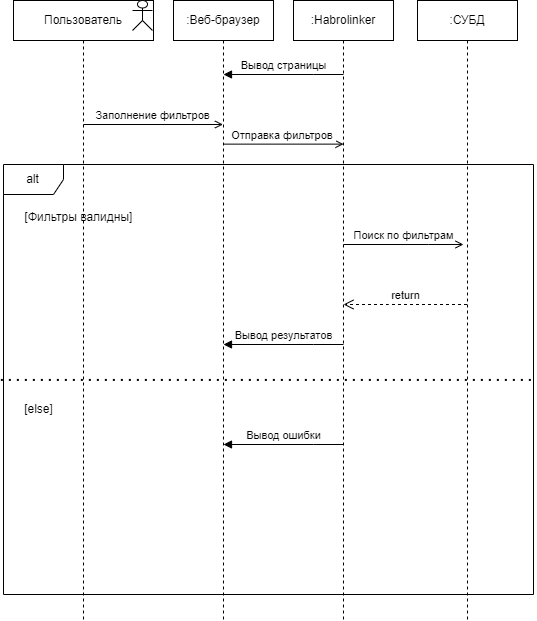

The diagram above was exported from draw.io. Its source (the exported page's mxGraphModel, read from the mxfile embedded in the PNG):
<mxGraphModel dx="1187" dy="647" grid="1" gridSize="10" guides="1" tooltips="1" connect="1" arrows="1" fold="1" page="1" pageScale="1" pageWidth="850" pageHeight="1100" math="0" shadow="0">
  <root>
    <mxCell id="0" />
    <mxCell id="1" parent="0" />
    <mxCell id="aM9ryv3xv72pqoxQDRHE-1" value=":Habrolinker" style="shape=umlLifeline;perimeter=lifelinePerimeter;whiteSpace=wrap;html=1;container=0;dropTarget=0;collapsible=0;recursiveResize=0;outlineConnect=0;portConstraint=eastwest;newEdgeStyle={&quot;edgeStyle&quot;:&quot;elbowEdgeStyle&quot;,&quot;elbow&quot;:&quot;vertical&quot;,&quot;curved&quot;:0,&quot;rounded&quot;:0};" parent="1" vertex="1">
      <mxGeometry x="330" y="30" width="100" height="620" as="geometry" />
    </mxCell>
    <mxCell id="aM9ryv3xv72pqoxQDRHE-5" value=":СУБД" style="shape=umlLifeline;perimeter=lifelinePerimeter;whiteSpace=wrap;html=1;container=0;dropTarget=0;collapsible=0;recursiveResize=0;outlineConnect=0;portConstraint=eastwest;newEdgeStyle={&quot;edgeStyle&quot;:&quot;elbowEdgeStyle&quot;,&quot;elbow&quot;:&quot;vertical&quot;,&quot;curved&quot;:0,&quot;rounded&quot;:0};" parent="1" vertex="1">
      <mxGeometry x="454" y="30" width="100" height="620" as="geometry" />
    </mxCell>
    <mxCell id="aM9ryv3xv72pqoxQDRHE-7" value="Заполнение фильтров" style="html=1;verticalAlign=bottom;endArrow=open;edgeStyle=elbowEdgeStyle;elbow=vertical;curved=0;rounded=0;endFill=0;" parent="1" edge="1">
      <mxGeometry relative="1" as="geometry">
        <mxPoint x="120" y="154" as="sourcePoint" />
        <Array as="points">
          <mxPoint x="205" y="154" />
        </Array>
        <mxPoint x="259.5000000000002" y="153.9999999999999" as="targetPoint" />
      </mxGeometry>
    </mxCell>
    <mxCell id="aM9ryv3xv72pqoxQDRHE-8" value="return" style="html=1;verticalAlign=bottom;endArrow=open;dashed=1;endSize=8;edgeStyle=elbowEdgeStyle;elbow=vertical;curved=0;rounded=0;" parent="1" edge="1">
      <mxGeometry relative="1" as="geometry">
        <mxPoint x="380" y="334" as="targetPoint" />
        <Array as="points">
          <mxPoint x="425" y="334" />
        </Array>
        <mxPoint x="503.5" y="334" as="sourcePoint" />
      </mxGeometry>
    </mxCell>
    <mxCell id="aM9ryv3xv72pqoxQDRHE-9" value="Вывод страницы" style="html=1;verticalAlign=bottom;endArrow=block;edgeStyle=elbowEdgeStyle;elbow=vertical;curved=0;rounded=0;" parent="1" edge="1">
      <mxGeometry relative="1" as="geometry">
        <mxPoint x="380" y="104" as="sourcePoint" />
        <Array as="points">
          <mxPoint x="350" y="104" />
        </Array>
        <mxPoint x="260" y="104" as="targetPoint" />
      </mxGeometry>
    </mxCell>
    <mxCell id="wCO9kKk-QS3N1n3n6MeT-1" value="Пользователь" style="shape=umlLifeline;perimeter=lifelinePerimeter;whiteSpace=wrap;html=1;container=0;dropTarget=0;collapsible=0;recursiveResize=0;outlineConnect=0;portConstraint=eastwest;newEdgeStyle={&quot;edgeStyle&quot;:&quot;elbowEdgeStyle&quot;,&quot;elbow&quot;:&quot;vertical&quot;,&quot;curved&quot;:0,&quot;rounded&quot;:0};" vertex="1" parent="1">
      <mxGeometry x="50" y="30" width="140" height="620" as="geometry" />
    </mxCell>
    <mxCell id="wCO9kKk-QS3N1n3n6MeT-5" value="" style="shape=umlActor;verticalLabelPosition=bottom;verticalAlign=top;html=1;outlineConnect=0;" vertex="1" parent="1">
      <mxGeometry x="169" y="30" width="20" height="30" as="geometry" />
    </mxCell>
    <mxCell id="wCO9kKk-QS3N1n3n6MeT-9" value=":Веб-браузер" style="shape=umlLifeline;perimeter=lifelinePerimeter;whiteSpace=wrap;html=1;container=0;dropTarget=0;collapsible=0;recursiveResize=0;outlineConnect=0;portConstraint=eastwest;newEdgeStyle={&quot;edgeStyle&quot;:&quot;elbowEdgeStyle&quot;,&quot;elbow&quot;:&quot;vertical&quot;,&quot;curved&quot;:0,&quot;rounded&quot;:0};" vertex="1" parent="1">
      <mxGeometry x="210" y="30" width="100" height="620" as="geometry" />
    </mxCell>
    <mxCell id="wCO9kKk-QS3N1n3n6MeT-13" value="Отправка фильтров&amp;nbsp;" style="html=1;verticalAlign=bottom;endArrow=open;edgeStyle=elbowEdgeStyle;elbow=vertical;curved=0;rounded=0;endFill=0;" edge="1" parent="1">
      <mxGeometry relative="1" as="geometry">
        <mxPoint x="260" y="173.63" as="sourcePoint" />
        <Array as="points">
          <mxPoint x="345" y="173.63" />
        </Array>
        <mxPoint x="380" y="174" as="targetPoint" />
      </mxGeometry>
    </mxCell>
    <mxCell id="wCO9kKk-QS3N1n3n6MeT-14" value="alt" style="shape=umlFrame;whiteSpace=wrap;html=1;pointerEvents=0;" vertex="1" parent="1">
      <mxGeometry x="40" y="194" width="530" height="430" as="geometry" />
    </mxCell>
    <mxCell id="wCO9kKk-QS3N1n3n6MeT-15" value="[Фильтры валидны]" style="text;html=1;align=center;verticalAlign=middle;resizable=0;points=[];autosize=1;strokeColor=none;fillColor=none;" vertex="1" parent="1">
      <mxGeometry x="50" y="232" width="130" height="30" as="geometry" />
    </mxCell>
    <mxCell id="wCO9kKk-QS3N1n3n6MeT-18" value="" style="endArrow=none;dashed=1;html=1;dashPattern=1 3;strokeWidth=2;rounded=0;exitX=-0.005;exitY=0.501;exitDx=0;exitDy=0;exitPerimeter=0;entryX=1.002;entryY=0.501;entryDx=0;entryDy=0;entryPerimeter=0;" edge="1" parent="1" source="wCO9kKk-QS3N1n3n6MeT-14" target="wCO9kKk-QS3N1n3n6MeT-14">
      <mxGeometry width="50" height="50" relative="1" as="geometry">
        <mxPoint x="400" y="314" as="sourcePoint" />
        <mxPoint x="450" y="264" as="targetPoint" />
      </mxGeometry>
    </mxCell>
    <mxCell id="wCO9kKk-QS3N1n3n6MeT-19" value="[else]" style="text;html=1;align=center;verticalAlign=middle;resizable=0;points=[];autosize=1;strokeColor=none;fillColor=none;" vertex="1" parent="1">
      <mxGeometry x="50" y="424" width="50" height="30" as="geometry" />
    </mxCell>
    <mxCell id="wCO9kKk-QS3N1n3n6MeT-21" value="Вывод ошибки" style="html=1;verticalAlign=bottom;endArrow=block;edgeStyle=elbowEdgeStyle;elbow=vertical;curved=0;rounded=0;" edge="1" parent="1">
      <mxGeometry relative="1" as="geometry">
        <mxPoint x="380" y="474" as="sourcePoint" />
        <Array as="points">
          <mxPoint x="350" y="474" />
        </Array>
        <mxPoint x="260" y="474" as="targetPoint" />
      </mxGeometry>
    </mxCell>
    <mxCell id="wCO9kKk-QS3N1n3n6MeT-22" value="Поиск по фильтрам" style="html=1;verticalAlign=bottom;endArrow=open;edgeStyle=elbowEdgeStyle;elbow=vertical;curved=0;rounded=0;endFill=0;" edge="1" parent="1">
      <mxGeometry relative="1" as="geometry">
        <mxPoint x="380" y="274" as="sourcePoint" />
        <Array as="points">
          <mxPoint x="465" y="274" />
        </Array>
        <mxPoint x="500" y="274" as="targetPoint" />
      </mxGeometry>
    </mxCell>
    <mxCell id="wCO9kKk-QS3N1n3n6MeT-23" value="Вывод результатов" style="html=1;verticalAlign=bottom;endArrow=block;edgeStyle=elbowEdgeStyle;elbow=vertical;curved=0;rounded=0;" edge="1" parent="1">
      <mxGeometry relative="1" as="geometry">
        <mxPoint x="380" y="374" as="sourcePoint" />
        <Array as="points">
          <mxPoint x="350" y="374" />
        </Array>
        <mxPoint x="260" y="374" as="targetPoint" />
      </mxGeometry>
    </mxCell>
  </root>
</mxGraphModel>